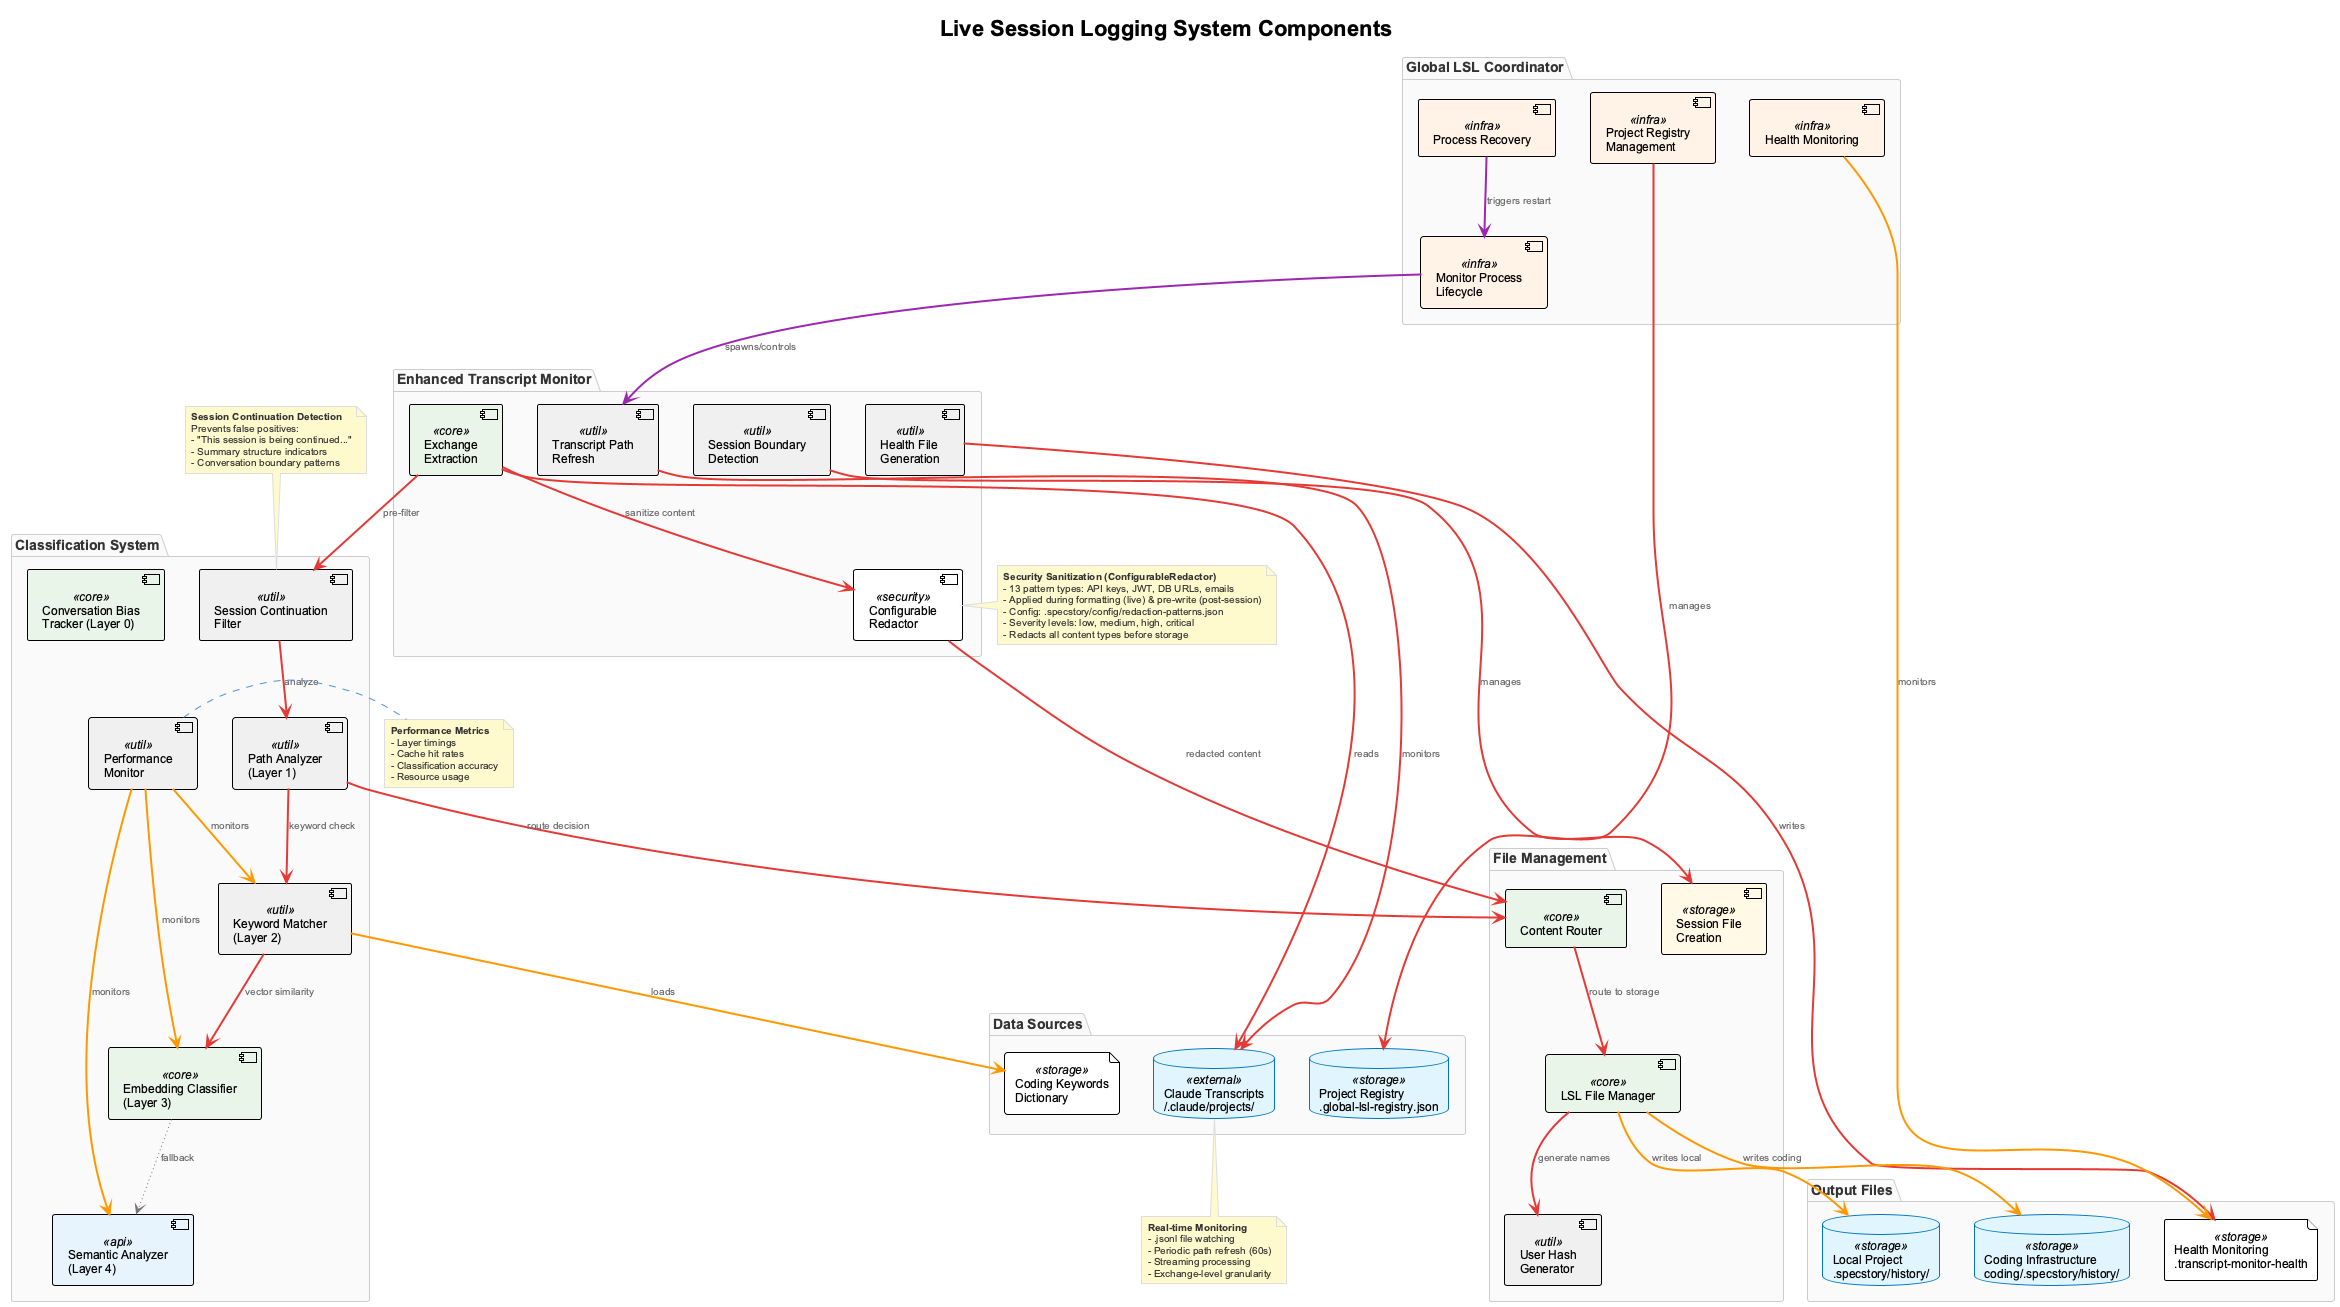

The diagram above was rendered by PlantUML. Its source (embedded in the PNG):
@startuml lsl-components
!include _standard-style.puml

title Live Session Logging System Components

top to bottom direction

package "Enhanced Transcript Monitor" {
  component [Transcript Path\nRefresh] as tpr <<util>>
  component [Exchange\nExtraction] as extract <<core>>
  component [Configurable\nRedactor] as redactor <<security>>
  component [Health File\nGeneration] as health <<util>>
  component [Session Boundary\nDetection] as session <<util>>
}

package "Global LSL Coordinator" {
  component [Project Registry\nManagement] as registry <<infra>>
  component [Monitor Process\nLifecycle] as lifecycle <<infra>>
  component [Health Monitoring] as healthmon <<infra>>
  component [Process Recovery] as recovery <<infra>>
}

package "Classification System" {
  component [Conversation Bias\nTracker (Layer 0)] as biastrack <<core>>
  component [Session Continuation\nFilter] as sessionfilter <<util>>
  component [Path Analyzer\n(Layer 1)] as pathanalyzer <<util>>
  component [Keyword Matcher\n(Layer 2)] as keywords <<util>>
  component [Embedding Classifier\n(Layer 3)] as embedding <<core>>
  component [Semantic Analyzer\n(Layer 4)] as semantic <<api>>
  component [Performance\nMonitor] as perfmon <<util>>
}

package "File Management" {
  component [LSL File Manager] as filemanager <<core>>
  component [User Hash\nGenerator] as userhash <<util>>
  component [Content Router] as router <<core>>
  component [Session File\nCreation] as sessionfile <<storage>>
}

package "Data Sources" {
  database "Claude Transcripts\n~/.claude/projects/" as transcripts <<external>>
  file "Coding Keywords\nDictionary" as keyworddb <<storage>>
  database "Project Registry\n.global-lsl-registry.json" as projregistry <<storage>>
}

package "Output Files" {
  database "Local Project\n.specstory/history/" as localfiles <<storage>>
  database "Coding Infrastructure\ncoding/.specstory/history/" as codingfiles <<storage>>
  file "Health Monitoring\n.transcript-monitor-health" as healthfiles <<storage>>
}

' Enhanced Transcript Monitor relationships
tpr SYNC_LINE transcripts : monitors
extract SYNC_LINE transcripts : reads
health SYNC_LINE healthfiles : writes
session SYNC_LINE sessionfile : manages

' Global Coordinator relationships
registry SYNC_LINE projregistry : manages
lifecycle CONTROL_LINE tpr : spawns/controls
healthmon DATA_LINE healthfiles : monitors
recovery CONTROL_LINE lifecycle : triggers restart

' Classification System relationships
extract SYNC_LINE sessionfilter : pre-filter
sessionfilter SYNC_LINE pathanalyzer : analyze
pathanalyzer SYNC_LINE keywords : keyword check
keywords SYNC_LINE embedding : vector similarity
embedding OPTIONAL_LINE semantic : fallback
keywords DATA_LINE keyworddb : loads
perfmon DATA_LINE keywords : monitors
perfmon DATA_LINE embedding : monitors
perfmon DATA_LINE semantic : monitors

' File Management relationships
extract SYNC_LINE redactor : sanitize content
pathanalyzer SYNC_LINE router : route decision
redactor SYNC_LINE router : redacted content
router SYNC_LINE filemanager : route to storage
filemanager SYNC_LINE userhash : generate names
filemanager DATA_LINE localfiles : writes local
filemanager DATA_LINE codingfiles : writes coding

note top of sessionfilter
  **Session Continuation Detection**
  Prevents false positives:
  - "This session is being continued..."
  - Summary structure indicators
  - Conversation boundary patterns
end note

note right of perfmon
  **Performance Metrics**
  - Layer timings
  - Cache hit rates  
  - Classification accuracy
  - Resource usage
end note

note bottom of transcripts
  **Real-time Monitoring**
  - .jsonl file watching
  - Periodic path refresh (60s)
  - Streaming processing
  - Exchange-level granularity
end note

note right of redactor
  **Security Sanitization (ConfigurableRedactor)**
  - 13 pattern types: API keys, JWT, DB URLs, emails
  - Applied during formatting (live) & pre-write (post-session)
  - Config: .specstory/config/redaction-patterns.json
  - Severity levels: low, medium, high, critical
  - Redacts all content types before storage
end note

@enduml